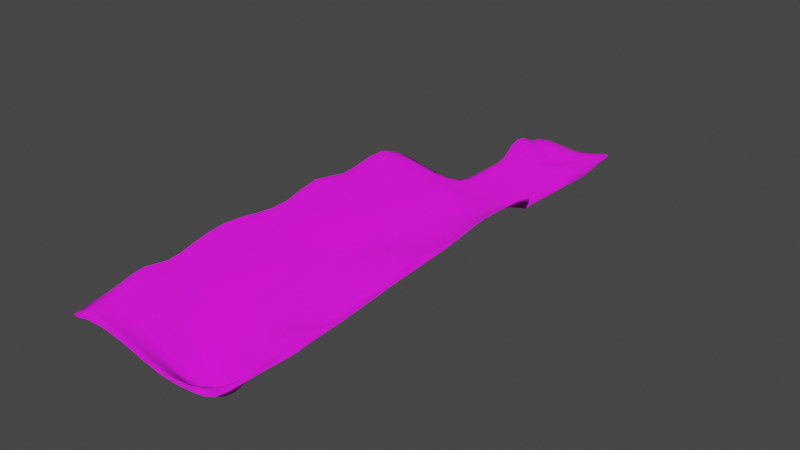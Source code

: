 # Source: hilly_plane_level_4.blend  (saved by Blender 3.1.7; exported with 4.5.12 LTS)
import bpy
from mathutils import Matrix  # noqa: F401  (used for matrix-valued properties, if any)

bpy.ops.wm.read_factory_settings(use_empty=True)
scene = bpy.context.scene
scene.name = 'Scene'

# ---- collections
col_collection = bpy.data.collections.new('Collection'); scene.collection.children.link(col_collection)

# ---- images (referenced by path relative to the original .blend; pixels are not part of the script)
import os
ASSET_DIR = os.environ.get("B2B_ASSET_DIR", "")  # directory of the original .blend (textures are referenced by path, not embedded)
HERE = os.path.dirname(os.path.abspath(__file__))  # packed textures are extracted next to this script under _unpacked/

def load_image(name, relpath, width, height, colorspace="sRGB"):
    """Load a texture the original file referenced (path relative to the .blend, or extracted next to this script)."""
    p = next((c for c in (os.path.join(HERE, relpath), os.path.join(ASSET_DIR, relpath)) if relpath and os.path.exists(c)), "")
    if p:
        img = bpy.data.images.load(p, check_existing=True)
        img.name = name
    else:  # same state as the original file: an image datablock whose file is absent (Cycles renders it pink)
        img = bpy.data.images.new(name, width, height)
        img.source = "FILE"
        img.filepath = "//" + (relpath or name)
    img.colorspace_settings.name = colorspace
    return img
img_grass_texture_png = load_image('grass-texture.png', 'grass-texture.png', 1024, 1024, 'sRGB')
img_grass_color = load_image('Grass color', 'grass-color-512.png', 1024, 1024, 'sRGB')
img_grass_normal = load_image('Grass normal', 'grass-normal-512.png', 1024, 1024, 'sRGB')

# ---- materials (node trees are filled in below, after node groups)
mat_grass_baked = bpy.data.materials.new('grass baked')

# ---- material node trees
mat_grass_baked.use_nodes = True; mat_grass_baked.node_tree.nodes.clear()
_N = mat_grass_baked.node_tree.nodes; _L = mat_grass_baked.node_tree.links
n0 = _N.new('ShaderNodeBsdfPrincipled'); n0.name = 'Principled BSDF'; n0.location = (10, 300)
n0.distribution = 'GGX'
n0.subsurface_method = 'RANDOM_WALK_SKIN'
n0.inputs[2].default_value = 1.0
n0.inputs[3].default_value = 1.45
n0.inputs[27].default_value = (0.0, 0.0, 0.0, 1.0)
n0.inputs[28].default_value = 1.0
n1 = _N.new('ShaderNodeOutputMaterial'); n1.name = 'Material Output'; n1.location = (300, 300)
n2 = _N.new('ShaderNodeTexCoord'); n2.name = 'Texture Coordinate'; n2.location = (-1384, 706)
n3 = _N.new('ShaderNodeTexImage'); n3.name = 'Image Texture'; n3.location = (-904, 732)
n3.image = img_grass_texture_png
n3.interpolation = 'Closest'
n4 = _N.new('ShaderNodeMapping'); n4.name = 'Mapping'; n4.location = (-1194, 747)
n4.width = 240
n4.inputs[3].default_value = (1.9, 1.9, 1.9)
n5 = _N.new('ShaderNodeMapping'); n5.name = 'Mapping.001'; n5.location = (-872, 204)
n5.width = 240
n6 = _N.new('ShaderNodeTexCoord'); n6.name = 'Texture Coordinate.001'; n6.location = (-1057, 152)
n7 = _N.new('ShaderNodeTexImage'); n7.name = 'Image Texture.002'; n7.location = (-313, 213)
n7.image = img_grass_color
n7.interpolation = 'Closest'
n8 = _N.new('ShaderNodeTexImage'); n8.name = 'Image Texture.001'; n8.location = (-528, -176)
n8.image = img_grass_normal
n8.interpolation = 'Closest'
n9 = _N.new('ShaderNodeNormalMap'); n9.name = 'Normal Map'; n9.location = (-232, -163)
_L.new(n0.outputs[0], n1.inputs[0])
_L.new(n4.outputs[0], n3.inputs[0])
_L.new(n2.outputs[2], n4.inputs[0])
_L.new(n6.outputs[2], n5.inputs[0])
_L.new(n9.outputs[0], n0.inputs[5])
_L.new(n8.outputs[0], n9.inputs[1])
_L.new(n7.outputs[0], n0.inputs[0])
n1.is_active_output = True

# ---- world
world_world = bpy.data.worlds.new('World'); scene.world = world_world
world_world.use_nodes = True; world_world.node_tree.nodes.clear()
_N = world_world.node_tree.nodes; _L = world_world.node_tree.links
n0 = _N.new('ShaderNodeOutputWorld'); n0.name = 'World Output'; n0.location = (300, 300)
n1 = _N.new('ShaderNodeBackground'); n1.name = 'Background'; n1.location = (10, 300)
n1.inputs[0].default_value = (0.05088, 0.05088, 0.05088, 1.0)
_L.new(n1.outputs[0], n0.inputs[0])
n0.is_active_output = True
world_world.color = (0.05088, 0.05088, 0.05088)
world_world.use_sun_shadow = False
world_world.sun_shadow_jitter_overblur = 0.0

# ---- meshes
me_hilly_plane_level_2 = bpy.data.meshes.new('Hilly plane level 2')
me_hilly_plane_level_2.from_pydata([(37.96, -52.17, 0.4412), (-24.59, -53.06, 0.5374), (-14.98, -51.07, 0.183), (-1.874, -49.77, -1.138), (9.253, -50.98, 0.6467), (22.57, -48.87, 3.026), (39.06, -41.31, 0.9003), (38.35, -26.0, 1.668), (34.96, -10.05, 2.071), (40.03, 0.7599, 5.024), (-27.52, -40.82, 8.816), (-29.0, -20.39, 10.06), (-25.18, -13.48, 1.455), (-26.98, -2.855, 3.397), (-12.86, -13.84, -3.452), (-11.65, 2.679, -0.2312), (0.1652, -14.37, -3.407), (-1.675, 0.4581, -0.7581), (12.31, -38.83, 2.531), (14.37, -25.94, -3.2), (12.9, -15.94, -0.7817), (10.1, -0.5243, -0.9581), (24.68, -34.52, 5.467), (25.13, -24.08, 3.366), (24.66, -10.48, 0.6078), (23.92, 2.013, 1.485), (-15.93, -40.06, 0.04674), (-10.93, -25.46, 2.02), (-4.002, -36.34, -3.078), (-2.517, -23.25, -7.302), (-16.04, -64.13, 0.054), (28.81, -64.13, -0.05945), (15.83, -64.13, -0.2373), (-0.166, -64.13, -0.2641), (-25.45, -64.13, 0.3296), (36.37, -64.13, 0.206), (-16.04, -92.51, 0.054), (28.81, -92.51, -0.06562), (15.83, -92.51, -0.2377), (-0.166, -92.51, -0.2641), (-25.45, -92.51, 0.3296), (36.37, -92.51, 0.206), (-39.1, -430.1, 32.84), (49.05, -430.1, 22.0), (23.54, -430.1, 19.24), (-7.897, -430.1, 30.15), (-57.58, -430.1, 22.82), (63.91, -430.1, 23.5), (-25.45, -110.7, 1.353), (-57.58, -375.5, 33.93), (-57.58, -393.7, 27.37), (-57.58, -411.9, 25.15), (-39.1, -411.9, 26.18), (-39.1, -393.7, 22.2), (-39.1, -375.5, 23.84), (-16.04, -110.7, 3.362), (28.81, -110.7, -0.8238), (36.6, -381.5, -2.359), (36.57, -393.9, -9.295), (36.68, -405.8, -4.249), (63.91, -411.9, 23.64), (63.91, -393.7, 23.65), (63.91, -375.5, 21.79), (36.37, -110.7, 2.419), (3.47, -405.7, -3.923), (4.278, -393.8, -3.67), (3.748, -381.8, -7.58), (-0.166, -110.7, 4.052), (23.78, -405.6, -4.972), (23.54, -393.7, -8.205), (23.54, -375.5, 5.457), (15.83, -110.7, 0.1775), (49.05, -375.5, 12.47), (49.05, -393.7, 14.37), (49.05, -411.9, 15.53), (-7.897, -411.9, 13.06), (-7.897, -393.7, 11.78), (-7.897, -375.5, -0.831), (23.52, -381.9, -1.063), (23.54, -411.9, -0.1779), (-36.55, -128.7, 12.62), (-57.58, -146.7, 34.04), (-57.58, -339.6, 31.85), (-57.58, -357.6, 26.55), (-39.1, -357.6, 14.29), (-39.1, -339.6, 17.75), (-39.1, -146.7, 24.19), (-20.8, -128.7, 4.007), (29.5, -128.7, 5.314), (49.05, -146.7, 17.11), (49.05, -339.6, 6.811), (49.05, -357.6, 32.73), (63.91, -357.6, 23.84), (63.91, -339.6, 24.32), (63.91, -146.7, 34.06), (44.05, -128.7, 5.746), (-7.897, -357.6, 4.014), (-7.897, -339.6, 5.652), (-7.897, -146.7, 11.49), (-2.455, -128.7, 3.099), (23.54, -357.6, 6.061), (23.54, -339.6, 18.37), (23.54, -146.7, 8.027), (17.56, -128.7, 6.31), (-57.58, -174.3, 36.76), (-57.58, -201.8, 27.6), (-57.58, -229.4, 40.69), (-57.58, -256.9, 28.13), (-57.58, -284.5, 32.05), (-57.58, -312.0, 37.24), (-39.1, -312.0, 20.94), (-39.1, -284.5, 18.25), (-39.1, -256.9, 21.73), (-39.1, -229.4, 33.12), (-39.1, -201.8, 22.96), (-39.1, -174.3, 29.84), (49.05, -174.3, 26.76), (49.05, -201.8, 23.03), (49.05, -229.4, 15.99), (49.05, -256.9, 30.81), (49.05, -284.5, 11.19), (49.05, -312.0, 13.29), (63.91, -312.0, 27.09), (63.91, -284.5, 29.45), (63.91, -256.9, 30.64), (63.91, -229.4, 33.18), (63.91, -201.8, 38.53), (63.91, -174.3, 34.73), (-7.897, -312.0, 5.725), (-7.897, -284.5, 10.82), (-7.897, -256.9, 1.19), (-7.897, -229.4, 9.668), (-7.897, -201.8, 11.86), (-7.897, -174.3, 13.94), (23.54, -312.0, 16.29), (23.54, -284.5, 19.03), (23.54, -256.9, 23.97), (23.54, -229.4, 16.79), (23.54, -201.8, 14.74), (23.54, -174.3, 9.202)], [], [(1, 2, 26, 10), (10, 26, 27, 11), (11, 27, 14, 12), (12, 14, 15, 13), (2, 3, 28, 26), (27, 29, 16, 14), (14, 16, 17, 15), (3, 4, 18, 28), (28, 18, 19, 29), (29, 19, 20, 16), (16, 20, 21, 17), (4, 5, 22, 18), (18, 22, 23, 19), (19, 23, 24, 20), (20, 24, 25, 21), (5, 0, 6, 22), (22, 6, 7, 23), (23, 7, 8, 24), (24, 8, 9, 25), (27, 26, 28, 29), (2, 1, 34, 30), (3, 2, 30, 33), (5, 4, 32, 31), (0, 5, 31, 35), (4, 3, 33, 32), (35, 31, 37, 41), (33, 30, 36, 39), (32, 33, 39, 38), (31, 32, 38, 37), (30, 34, 40, 36), (52, 51, 46, 42), (60, 74, 43, 47), (75, 52, 42, 45), (79, 75, 45, 44), (74, 79, 44, 43), (37, 38, 71, 56), (91, 100, 70, 72), (57, 78, 69, 58), (58, 69, 68, 59), (38, 39, 67, 71), (100, 96, 77, 70), (78, 66, 65, 69), (69, 65, 64, 68), (39, 36, 55, 67), (96, 84, 54, 77), (77, 54, 53, 76), (76, 53, 52, 75), (41, 37, 56, 63), (92, 91, 72, 62), (62, 72, 73, 61), (61, 73, 74, 60), (36, 40, 48, 55), (84, 83, 49, 54), (54, 49, 50, 53), (53, 50, 51, 52), (57, 58, 73, 72), (58, 59, 74, 73), (64, 65, 76, 75), (65, 66, 77, 76), (78, 57, 72, 70), (59, 68, 79, 74), (66, 78, 70, 77), (68, 64, 75, 79), (55, 48, 80, 87), (87, 80, 81, 86), (110, 109, 82, 85), (85, 82, 83, 84), (63, 56, 88, 95), (95, 88, 89, 94), (122, 121, 90, 93), (93, 90, 91, 92), (67, 55, 87, 99), (99, 87, 86, 98), (128, 110, 85, 97), (97, 85, 84, 96), (71, 67, 99, 103), (103, 99, 98, 102), (134, 128, 97, 101), (101, 97, 96, 100), (56, 71, 103, 88), (88, 103, 102, 89), (121, 134, 101, 90), (90, 101, 100, 91), (89, 102, 139, 116), (116, 139, 138, 117), (117, 138, 137, 118), (118, 137, 136, 119), (119, 136, 135, 120), (120, 135, 134, 121), (102, 98, 133, 139), (139, 133, 132, 138), (138, 132, 131, 137), (137, 131, 130, 136), (136, 130, 129, 135), (135, 129, 128, 134), (98, 86, 115, 133), (133, 115, 114, 132), (132, 114, 113, 131), (131, 113, 112, 130), (130, 112, 111, 129), (129, 111, 110, 128), (94, 89, 116, 127), (127, 116, 117, 126), (126, 117, 118, 125), (125, 118, 119, 124), (124, 119, 120, 123), (123, 120, 121, 122), (86, 81, 104, 115), (115, 104, 105, 114), (114, 105, 106, 113), (113, 106, 107, 112), (112, 107, 108, 111), (111, 108, 109, 110)])
me_hilly_plane_level_2.polygons.foreach_set('use_smooth', [True] * 113)
_uv = me_hilly_plane_level_2.uv_layers.new(name='UVMap')
_uv.uv.foreach_set('vector', [0.09828, 0.8744, 0.1195, 0.8789, 0.1172, 0.9035, 0.08494, 0.9047, 0.08494, 0.9047, 0.1172, 0.9035, 0.1253, 0.9363, 0.0834, 0.9501, 0.0834, 0.9501, 0.1253, 0.9363, 0.13, 0.9637, 0.1014, 0.9685, 0.1014, 0.9685, 0.13, 0.9637, 0.1351, 0.9999, 0.09957, 0.9922, 0.1195, 0.8789, 0.1492, 0.8818, 0.1448, 0.9127, 0.1172, 0.9035, 0.1253, 0.9363, 0.1505, 0.942, 0.1579, 0.9609, 0.13, 0.9637, 0.13, 0.9637, 0.1579, 0.9609, 0.1563, 0.9935, 0.1351, 0.9999, 0.1492, 0.8818, 0.1743, 0.8781, 0.1826, 0.9045, 0.1448, 0.9127, 0.1448, 0.9127, 0.1826, 0.9045, 0.1847, 0.9339, 0.1505, 0.942, 0.1505, 0.942, 0.1847, 0.9339, 0.1854, 0.9559, 0.1579, 0.9609, 0.1579, 0.9609, 0.1854, 0.9559, 0.1815, 0.9894, 0.1563, 0.9935, 0.1743, 0.8781, 0.2041, 0.8821, 0.2097, 0.9129, 0.1826, 0.9045, 0.1826, 0.9045, 0.2097, 0.9129, 0.2115, 0.9355, 0.1847, 0.9339, 0.1847, 0.9339, 0.2115, 0.9355, 0.2117, 0.9658, 0.1854, 0.9559, 0.1854, 0.9559, 0.2117, 0.9658, 0.2122, 0.9929, 0.1815, 0.9894, 0.2041, 0.8821, 0.2377, 0.8731, 0.2411, 0.8967, 0.2097, 0.9129, 0.2097, 0.9129, 0.2411, 0.8967, 0.2404, 0.9303, 0.2115, 0.9355, 0.2115, 0.9355, 0.2404, 0.9303, 0.2342, 0.9652, 0.2117, 0.9658, 0.2117, 0.9658, 0.2342, 0.9652, 0.2476, 0.9882, 0.2122, 0.9929, 0.1253, 0.9363, 0.1172, 0.9035, 0.1448, 0.9127, 0.1505, 0.942, 0.1195, 0.8789, 0.09828, 0.8744, 0.09625, 0.8501, 0.117, 0.8498, 0.1492, 0.8818, 0.1195, 0.8789, 0.117, 0.8498, 0.1524, 0.8494, 0.2041, 0.8821, 0.1743, 0.8781, 0.188, 0.8484, 0.2166, 0.8475, 0.2377, 0.8731, 0.2041, 0.8821, 0.2166, 0.8475, 0.2333, 0.847, 0.1743, 0.8781, 0.1492, 0.8818, 0.1524, 0.8494, 0.188, 0.8484, 0.2333, 0.847, 0.2166, 0.8475, 0.2149, 0.785, 0.2316, 0.7845, 0.1524, 0.8494, 0.117, 0.8498, 0.1159, 0.7869, 0.1511, 0.7862, 0.188, 0.8484, 0.1524, 0.8494, 0.1511, 0.7862, 0.1865, 0.7856, 0.2166, 0.8475, 0.188, 0.8484, 0.1865, 0.7856, 0.2149, 0.785, 0.117, 0.8498, 0.09625, 0.8501, 0.09514, 0.7874, 0.1159, 0.7869, 0.07265, 0.0457, 0.0291, 0.04521, 0.02799, 0.003844, 0.07524, 5.619e-05, 0.3124, 0.06205, 0.2736, 0.0638, 0.2775, 0.02029, 0.312, 0.02002, 0.1499, 0.0577, 0.07265, 0.0457, 0.07524, 5.619e-05, 0.1468, 0.003258, 0.2146, 0.07079, 0.1499, 0.0577, 0.1468, 0.003258, 0.2196, 0.01782, 0.2736, 0.0638, 0.2146, 0.07079, 0.2196, 0.01782, 0.2775, 0.02029, 0.2149, 0.785, 0.1865, 0.7856, 0.1859, 0.7459, 0.214, 0.7457, 0.2856, 0.1864, 0.2178, 0.1859, 0.2171, 0.1485, 0.2707, 0.1424, 0.2366, 0.125, 0.2143, 0.13, 0.2134, 0.1062, 0.232, 0.1047, 0.232, 0.1047, 0.2134, 0.1062, 0.214, 0.08579, 0.2349, 0.0872, 0.1865, 0.7856, 0.1511, 0.7862, 0.1499, 0.7449, 0.1859, 0.7459, 0.2178, 0.1859, 0.1483, 0.1814, 0.1537, 0.1418, 0.2171, 0.1485, 0.2143, 0.13, 0.179, 0.1273, 0.1789, 0.1055, 0.2134, 0.1062, 0.2134, 0.1062, 0.1789, 0.1055, 0.1807, 0.08493, 0.214, 0.08579, 0.1511, 0.7862, 0.1159, 0.7869, 0.1151, 0.7462, 0.1499, 0.7449, 0.1483, 0.1814, 0.07561, 0.1753, 0.06695, 0.1308, 0.1537, 0.1418, 0.1537, 0.1418, 0.06695, 0.1308, 0.0711, 0.08916, 0.142, 0.09732, 0.142, 0.09732, 0.0711, 0.08916, 0.07265, 0.0457, 0.1499, 0.0577, 0.2316, 0.7845, 0.2149, 0.785, 0.214, 0.7457, 0.2317, 0.7445, 0.3158, 0.1862, 0.2856, 0.1864, 0.2707, 0.1424, 0.3098, 0.1467, 0.3098, 0.1467, 0.2707, 0.1424, 0.2761, 0.1041, 0.3144, 0.1041, 0.3144, 0.1041, 0.2761, 0.1041, 0.2736, 0.0638, 0.3124, 0.06205, 0.1159, 0.7869, 0.09514, 0.7874, 0.09393, 0.7474, 0.1151, 0.7462, 0.07561, 0.1753, 0.02638, 0.1725, 0.01952, 0.1293, 0.06695, 0.1308, 0.06695, 0.1308, 0.01952, 0.1293, 0.0278, 0.08628, 0.0711, 0.08916, 0.0711, 0.08916, 0.0278, 0.08628, 0.0291, 0.04521, 0.07265, 0.0457, 0.2366, 0.125, 0.232, 0.1047, 0.2761, 0.1041, 0.2707, 0.1424, 0.232, 0.1047, 0.2349, 0.0872, 0.2736, 0.0638, 0.2761, 0.1041, 0.1807, 0.08493, 0.1789, 0.1055, 0.142, 0.09732, 0.1499, 0.0577, 0.1789, 0.1055, 0.179, 0.1273, 0.1537, 0.1418, 0.142, 0.09732, 0.2143, 0.13, 0.2366, 0.125, 0.2707, 0.1424, 0.2171, 0.1485, 0.2349, 0.0872, 0.214, 0.08579, 0.2146, 0.07079, 0.2736, 0.0638, 0.179, 0.1273, 0.2143, 0.13, 0.2171, 0.1485, 0.1537, 0.1418, 0.214, 0.08579, 0.1807, 0.08493, 0.1499, 0.0577, 0.2146, 0.07079, 0.1151, 0.7462, 0.09393, 0.7474, 0.06413, 0.7043, 0.1031, 0.7075, 0.1031, 0.7075, 0.06413, 0.7043, 0.003539, 0.6551, 0.0504, 0.6579, 0.06296, 0.2778, 0.007634, 0.2751, 0.01775, 0.2134, 0.06959, 0.2154, 0.06959, 0.2154, 0.01775, 0.2134, 0.02638, 0.1725, 0.07561, 0.1753, 0.2317, 0.7445, 0.214, 0.7457, 0.2164, 0.7035, 0.2493, 0.705, 0.2493, 0.705, 0.2164, 0.7035, 0.2662, 0.6585, 0.3158, 0.6484, 0.3108, 0.2875, 0.2659, 0.2858, 0.2626, 0.2292, 0.3079, 0.2253, 0.3079, 0.2253, 0.2626, 0.2292, 0.2856, 0.1864, 0.3158, 0.1862, 0.1499, 0.7449, 0.1151, 0.7462, 0.1031, 0.7075, 0.1429, 0.7058, 0.1429, 0.7058, 0.1031, 0.7075, 0.0504, 0.6579, 0.1283, 0.6607, 0.1398, 0.2803, 0.06296, 0.2778, 0.06959, 0.2154, 0.1443, 0.2206, 0.1443, 0.2206, 0.06959, 0.2154, 0.07561, 0.1753, 0.1483, 0.1814, 0.1859, 0.7459, 0.1499, 0.7449, 0.1429, 0.7058, 0.1887, 0.7028, 0.1887, 0.7028, 0.1429, 0.7058, 0.1283, 0.6607, 0.203, 0.6609, 0.2103, 0.2858, 0.1398, 0.2803, 0.1443, 0.2206, 0.2132, 0.2317, 0.2132, 0.2317, 0.1443, 0.2206, 0.1483, 0.1814, 0.2178, 0.1859, 0.214, 0.7457, 0.1859, 0.7459, 0.1887, 0.7028, 0.2164, 0.7035, 0.2164, 0.7035, 0.1887, 0.7028, 0.203, 0.6609, 0.2662, 0.6585, 0.2659, 0.2858, 0.2103, 0.2858, 0.2132, 0.2317, 0.2626, 0.2292, 0.2626, 0.2292, 0.2132, 0.2317, 0.2178, 0.1859, 0.2856, 0.1864, 0.2662, 0.6585, 0.203, 0.6609, 0.2024, 0.5972, 0.2727, 0.5917, 0.2727, 0.5917, 0.2024, 0.5972, 0.204, 0.532, 0.2658, 0.5297, 0.2658, 0.5297, 0.204, 0.532, 0.2051, 0.4687, 0.257, 0.4717, 0.257, 0.4717, 0.2051, 0.4687, 0.2123, 0.4065, 0.2709, 0.4081, 0.2709, 0.4081, 0.2123, 0.4065, 0.21, 0.3459, 0.2628, 0.339, 0.2628, 0.339, 0.21, 0.3459, 0.2103, 0.2858, 0.2659, 0.2858, 0.203, 0.6609, 0.1283, 0.6607, 0.1284, 0.5952, 0.2024, 0.5972, 0.2024, 0.5972, 0.1284, 0.5952, 0.1299, 0.5302, 0.204, 0.532, 0.204, 0.532, 0.1299, 0.5302, 0.1318, 0.4658, 0.2051, 0.4687, 0.2051, 0.4687, 0.1318, 0.4658, 0.1335, 0.4047, 0.2123, 0.4065, 0.2123, 0.4065, 0.1335, 0.4047, 0.1361, 0.3434, 0.21, 0.3459, 0.21, 0.3459, 0.1361, 0.3434, 0.1398, 0.2803, 0.2103, 0.2858, 0.1283, 0.6607, 0.0504, 0.6579, 0.04689, 0.5943, 0.1284, 0.5952, 0.1284, 0.5952, 0.04689, 0.5943, 0.05261, 0.5297, 0.1299, 0.5302, 0.1299, 0.5302, 0.05261, 0.5297, 0.04354, 0.4649, 0.1318, 0.4658, 0.1318, 0.4658, 0.04354, 0.4649, 0.0567, 0.4011, 0.1335, 0.4047, 0.1335, 0.4047, 0.0567, 0.4011, 0.06284, 0.3398, 0.1361, 0.3434, 0.1361, 0.3434, 0.06284, 0.3398, 0.06296, 0.2778, 0.1398, 0.2803, 0.3158, 0.6484, 0.2662, 0.6585, 0.2727, 0.5917, 0.3099, 0.5887, 0.3099, 0.5887, 0.2727, 0.5917, 0.2658, 0.5297, 0.3127, 0.5282, 0.3127, 0.5282, 0.2658, 0.5297, 0.257, 0.4717, 0.303, 0.4693, 0.303, 0.4693, 0.257, 0.4717, 0.2709, 0.4081, 0.3041, 0.4094, 0.3041, 0.4094, 0.2709, 0.4081, 0.2628, 0.339, 0.3083, 0.3486, 0.3083, 0.3486, 0.2628, 0.339, 0.2659, 0.2858, 0.3108, 0.2875, 0.0504, 0.6579, 0.003539, 0.6551, 0.002714, 0.5939, 0.04689, 0.5943, 0.04689, 0.5943, 0.002714, 0.5939, 0.009549, 0.53, 0.05261, 0.5297, 0.05261, 0.5297, 0.009549, 0.53, 5.619e-05, 0.4635, 0.04354, 0.4649, 0.04354, 0.4649, 5.619e-05, 0.4635, 0.01335, 0.3983, 0.0567, 0.4011, 0.0567, 0.4011, 0.01335, 0.3983, 0.01184, 0.3369, 0.06284, 0.3398, 0.06284, 0.3398, 0.01184, 0.3369, 0.007634, 0.2751, 0.06296, 0.2778])
me_hilly_plane_level_2.materials.append(mat_grass_baked)
me_hilly_plane_level_2.use_remesh_fix_poles = True
me_hilly_plane_level_2.use_remesh_preserve_attributes = False
me_hilly_plane_level_2.update()

# ---- objects
ob_hilly_plane_level_4 = bpy.data.objects.new('Hilly plane level 4', me_hilly_plane_level_2)

# ---- transforms, parenting, visibility, modifiers, constraints
ob_hilly_plane_level_4.location = (0.0, 0.0, 0.0)
_m = ob_hilly_plane_level_4.modifiers.new('Subdivision', 'SUBSURF')
_m.render_levels = 1
_m = ob_hilly_plane_level_4.modifiers.new('Solidify', 'SOLIDIFY')
_m.thickness = 0.52
_m.use_even_offset = True

# ---- collection membership
col_collection.objects.link(ob_hilly_plane_level_4)

# ---- scene / render settings (as saved in the file)
scene.frame_start = 1; scene.frame_end = 159; scene.frame_set(28)
scene.render.engine = 'CYCLES'
scene.cycles.sampling_pattern = 'TABULATED_SOBOL'
scene.cycles.use_light_tree = False
scene.cycles.bake_type = 'DIFFUSE'
scene.view_settings.view_transform = 'Filmic'
bpy.context.view_layer.update()

# ---- added for rendering (the .blend has no active camera and no usable light): camera, sun
cam_auto = bpy.data.cameras.new('AutoCamera')
cam_auto.lens = 50.0
cam_auto.sensor_width = 36.0
cam_auto.clip_end = 7344.42
ob_auto_camera = bpy.data.objects.new('AutoCamera', cam_auto)
scene.collection.objects.link(ob_auto_camera)
ob_auto_camera.location = (421.656, -715.911, 350.487)
ob_auto_camera.rotation_euler = (1.09748, -7.21219e-08, 0.694738)
scene.camera = ob_auto_camera
light_auto_sun = bpy.data.lights.new('AutoSun', 'SUN')
light_auto_sun.energy = 3.0
light_auto_sun.angle = 0.0523599
ob_auto_sun = bpy.data.objects.new('AutoSun', light_auto_sun)
scene.collection.objects.link(ob_auto_sun)
ob_auto_sun.rotation_euler = (0.872665, 0.174533, 0.523599)
bpy.context.view_layer.update()
